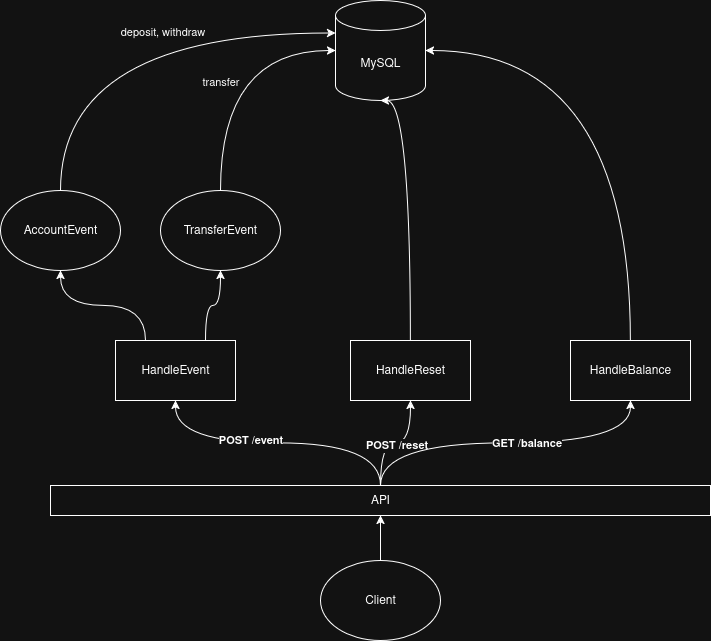

The diagram above was exported from draw.io. Its source (the exported page's mxGraphModel, read from the mxfile embedded in the PNG):
<mxGraphModel dx="1400" dy="725" grid="1" gridSize="10" guides="1" tooltips="1" connect="1" arrows="1" fold="1" page="1" pageScale="1" pageWidth="850" pageHeight="1100" math="0" shadow="0">
  <root>
    <mxCell id="0" />
    <mxCell id="1" parent="0" />
    <mxCell id="5_FKuu9lr9HUd_EBxC17-3" value="&lt;div&gt;MySQL&lt;/div&gt;" style="shape=cylinder3;whiteSpace=wrap;html=1;boundedLbl=1;backgroundOutline=1;size=15;" parent="1" vertex="1">
      <mxGeometry x="385" y="50" width="90" height="100" as="geometry" />
    </mxCell>
    <mxCell id="5_FKuu9lr9HUd_EBxC17-37" style="edgeStyle=orthogonalEdgeStyle;rounded=0;orthogonalLoop=1;jettySize=auto;html=1;exitX=0.5;exitY=0;exitDx=0;exitDy=0;entryX=0.5;entryY=1;entryDx=0;entryDy=0;curved=1;" parent="1" source="5_FKuu9lr9HUd_EBxC17-8" target="5_FKuu9lr9HUd_EBxC17-9" edge="1">
      <mxGeometry relative="1" as="geometry" />
    </mxCell>
    <mxCell id="5_FKuu9lr9HUd_EBxC17-8" value="&lt;div&gt;Client&lt;/div&gt;" style="ellipse;whiteSpace=wrap;html=1;" parent="1" vertex="1">
      <mxGeometry x="370" y="610" width="120" height="80" as="geometry" />
    </mxCell>
    <mxCell id="5_FKuu9lr9HUd_EBxC17-12" style="edgeStyle=orthogonalEdgeStyle;rounded=0;orthogonalLoop=1;jettySize=auto;html=1;exitX=0.5;exitY=0;exitDx=0;exitDy=0;entryX=0.5;entryY=1;entryDx=0;entryDy=0;curved=1;" parent="1" source="5_FKuu9lr9HUd_EBxC17-9" target="5_FKuu9lr9HUd_EBxC17-10" edge="1">
      <mxGeometry relative="1" as="geometry" />
    </mxCell>
    <mxCell id="5_FKuu9lr9HUd_EBxC17-29" value="&lt;b&gt;POST /event&lt;/b&gt;" style="edgeLabel;html=1;align=center;verticalAlign=middle;resizable=0;points=[];" parent="5_FKuu9lr9HUd_EBxC17-12" vertex="1" connectable="0">
      <mxGeometry x="0.195" y="-3" relative="1" as="geometry">
        <mxPoint as="offset" />
      </mxGeometry>
    </mxCell>
    <mxCell id="5_FKuu9lr9HUd_EBxC17-13" style="edgeStyle=orthogonalEdgeStyle;rounded=0;orthogonalLoop=1;jettySize=auto;html=1;exitX=0.5;exitY=0;exitDx=0;exitDy=0;entryX=0.5;entryY=1;entryDx=0;entryDy=0;curved=1;" parent="1" source="5_FKuu9lr9HUd_EBxC17-9" target="5_FKuu9lr9HUd_EBxC17-11" edge="1">
      <mxGeometry relative="1" as="geometry" />
    </mxCell>
    <mxCell id="5_FKuu9lr9HUd_EBxC17-31" value="&lt;div&gt;&lt;b&gt;POST /reset&lt;/b&gt;&lt;/div&gt;" style="edgeLabel;html=1;align=center;verticalAlign=middle;resizable=0;points=[];" parent="5_FKuu9lr9HUd_EBxC17-13" vertex="1" connectable="0">
      <mxGeometry x="0.0137" y="-2" relative="1" as="geometry">
        <mxPoint as="offset" />
      </mxGeometry>
    </mxCell>
    <mxCell id="5_FKuu9lr9HUd_EBxC17-34" style="edgeStyle=orthogonalEdgeStyle;rounded=0;orthogonalLoop=1;jettySize=auto;html=1;exitX=0.5;exitY=0;exitDx=0;exitDy=0;entryX=0.5;entryY=1;entryDx=0;entryDy=0;curved=1;" parent="1" source="5_FKuu9lr9HUd_EBxC17-9" target="5_FKuu9lr9HUd_EBxC17-33" edge="1">
      <mxGeometry relative="1" as="geometry" />
    </mxCell>
    <mxCell id="5_FKuu9lr9HUd_EBxC17-35" value="&lt;b&gt;GET /balance&lt;/b&gt;" style="edgeLabel;html=1;align=center;verticalAlign=middle;resizable=0;points=[];" parent="5_FKuu9lr9HUd_EBxC17-34" vertex="1" connectable="0">
      <mxGeometry x="0.1224" relative="1" as="geometry">
        <mxPoint as="offset" />
      </mxGeometry>
    </mxCell>
    <mxCell id="5_FKuu9lr9HUd_EBxC17-9" value="API" style="rounded=0;whiteSpace=wrap;html=1;" parent="1" vertex="1">
      <mxGeometry x="100" y="535" width="660" height="30" as="geometry" />
    </mxCell>
    <mxCell id="5_FKuu9lr9HUd_EBxC17-23" style="edgeStyle=orthogonalEdgeStyle;rounded=0;orthogonalLoop=1;jettySize=auto;html=1;exitX=0.25;exitY=0;exitDx=0;exitDy=0;entryX=0.5;entryY=1;entryDx=0;entryDy=0;curved=1;" parent="1" source="5_FKuu9lr9HUd_EBxC17-10" target="5_FKuu9lr9HUd_EBxC17-21" edge="1">
      <mxGeometry relative="1" as="geometry" />
    </mxCell>
    <mxCell id="5_FKuu9lr9HUd_EBxC17-24" style="edgeStyle=orthogonalEdgeStyle;rounded=0;orthogonalLoop=1;jettySize=auto;html=1;exitX=0.75;exitY=0;exitDx=0;exitDy=0;entryX=0.5;entryY=1;entryDx=0;entryDy=0;curved=1;" parent="1" source="5_FKuu9lr9HUd_EBxC17-10" target="5_FKuu9lr9HUd_EBxC17-22" edge="1">
      <mxGeometry relative="1" as="geometry" />
    </mxCell>
    <mxCell id="5_FKuu9lr9HUd_EBxC17-10" value="&lt;div&gt;HandleEvent&lt;/div&gt;" style="rounded=0;whiteSpace=wrap;html=1;" parent="1" vertex="1">
      <mxGeometry x="165" y="390" width="120" height="60" as="geometry" />
    </mxCell>
    <mxCell id="5_FKuu9lr9HUd_EBxC17-11" value="HandleReset" style="rounded=0;whiteSpace=wrap;html=1;" parent="1" vertex="1">
      <mxGeometry x="400" y="390" width="120" height="60" as="geometry" />
    </mxCell>
    <mxCell id="5_FKuu9lr9HUd_EBxC17-14" style="edgeStyle=orthogonalEdgeStyle;rounded=0;orthogonalLoop=1;jettySize=auto;html=1;exitX=0.5;exitY=0;exitDx=0;exitDy=0;entryX=0.5;entryY=1;entryDx=0;entryDy=0;entryPerimeter=0;curved=1;" parent="1" source="5_FKuu9lr9HUd_EBxC17-11" target="5_FKuu9lr9HUd_EBxC17-3" edge="1">
      <mxGeometry relative="1" as="geometry">
        <Array as="points">
          <mxPoint x="460" y="150" />
        </Array>
      </mxGeometry>
    </mxCell>
    <mxCell id="5_FKuu9lr9HUd_EBxC17-21" value="&lt;div&gt;AccountEvent&lt;/div&gt;" style="ellipse;whiteSpace=wrap;html=1;" parent="1" vertex="1">
      <mxGeometry x="50" y="240" width="120" height="80" as="geometry" />
    </mxCell>
    <mxCell id="5_FKuu9lr9HUd_EBxC17-22" value="&lt;div&gt;TransferEvent&lt;/div&gt;" style="ellipse;whiteSpace=wrap;html=1;" parent="1" vertex="1">
      <mxGeometry x="210" y="240" width="120" height="80" as="geometry" />
    </mxCell>
    <mxCell id="5_FKuu9lr9HUd_EBxC17-25" style="edgeStyle=orthogonalEdgeStyle;rounded=0;orthogonalLoop=1;jettySize=auto;html=1;exitX=0.5;exitY=0;exitDx=0;exitDy=0;entryX=0;entryY=0;entryDx=0;entryDy=32.5;entryPerimeter=0;curved=1;" parent="1" source="5_FKuu9lr9HUd_EBxC17-21" target="5_FKuu9lr9HUd_EBxC17-3" edge="1">
      <mxGeometry relative="1" as="geometry" />
    </mxCell>
    <mxCell id="5_FKuu9lr9HUd_EBxC17-27" value="deposit, withdraw" style="edgeLabel;html=1;align=center;verticalAlign=middle;resizable=0;points=[];" parent="5_FKuu9lr9HUd_EBxC17-25" vertex="1" connectable="0">
      <mxGeometry x="0.199" y="2" relative="1" as="geometry">
        <mxPoint y="1" as="offset" />
      </mxGeometry>
    </mxCell>
    <mxCell id="5_FKuu9lr9HUd_EBxC17-26" style="edgeStyle=orthogonalEdgeStyle;rounded=0;orthogonalLoop=1;jettySize=auto;html=1;exitX=0.5;exitY=0;exitDx=0;exitDy=0;entryX=0;entryY=0.5;entryDx=0;entryDy=0;entryPerimeter=0;curved=1;" parent="1" source="5_FKuu9lr9HUd_EBxC17-22" target="5_FKuu9lr9HUd_EBxC17-3" edge="1">
      <mxGeometry relative="1" as="geometry" />
    </mxCell>
    <mxCell id="5_FKuu9lr9HUd_EBxC17-28" value="transfer" style="edgeLabel;html=1;align=center;verticalAlign=middle;resizable=0;points=[];" parent="5_FKuu9lr9HUd_EBxC17-26" vertex="1" connectable="0">
      <mxGeometry x="-0.1467" y="1" relative="1" as="geometry">
        <mxPoint as="offset" />
      </mxGeometry>
    </mxCell>
    <mxCell id="5_FKuu9lr9HUd_EBxC17-33" value="&lt;div&gt;HandleBalance&lt;/div&gt;" style="rounded=0;whiteSpace=wrap;html=1;" parent="1" vertex="1">
      <mxGeometry x="620" y="390" width="120" height="60" as="geometry" />
    </mxCell>
    <mxCell id="5_FKuu9lr9HUd_EBxC17-36" style="edgeStyle=orthogonalEdgeStyle;rounded=0;orthogonalLoop=1;jettySize=auto;html=1;exitX=0.5;exitY=0;exitDx=0;exitDy=0;entryX=1;entryY=0.5;entryDx=0;entryDy=0;entryPerimeter=0;curved=1;" parent="1" source="5_FKuu9lr9HUd_EBxC17-33" target="5_FKuu9lr9HUd_EBxC17-3" edge="1">
      <mxGeometry relative="1" as="geometry" />
    </mxCell>
  </root>
</mxGraphModel>